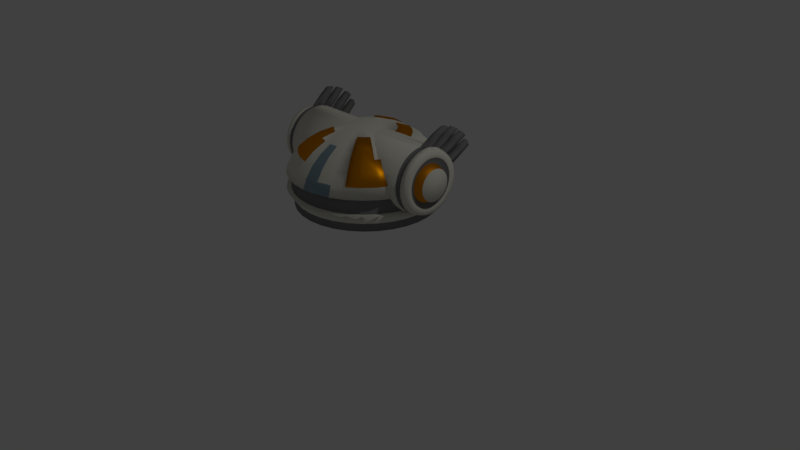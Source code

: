 # Source: head10.blend  (saved by Blender 2.79.0; exported with 4.5.12 LTS)
import bpy
from mathutils import Matrix  # noqa: F401  (used for matrix-valued properties, if any)

bpy.ops.wm.read_factory_settings(use_empty=True)
scene = bpy.context.scene
scene.name = 'Scene'

# ---- collections
col_collection_1 = bpy.data.collections.new('Collection 1'); scene.collection.children.link(col_collection_1)

# ---- materials (node trees are filled in below, after node groups)
mat_flat = bpy.data.materials.new('flat')
mat_flat.alpha_threshold = 0.0
mat_flat.roughness = 0.5
mat_brass = bpy.data.materials.new('brass')
mat_brass.alpha_threshold = 0.0
mat_brass.roughness = 0.5
mat_flatmetal = bpy.data.materials.new('flatmetal')
mat_flatmetal.alpha_threshold = 0.0
mat_flatmetal.roughness = 0.5
mat_metal = bpy.data.materials.new('metal')
mat_metal.alpha_threshold = 0.0
mat_metal.roughness = 0.5

# ---- material node trees
mat_flat.use_nodes = True; mat_flat.node_tree.nodes.clear()
_N = mat_flat.node_tree.nodes; _L = mat_flat.node_tree.links
n0 = _N.new('ShaderNodeOutputMaterial'); n0.name = 'Material Output'; n0.location = (300, 300)
n1 = _N.new('ShaderNodeBsdfDiffuse'); n1.name = 'Diffuse BSDF'; n1.location = (10, 300)
n1.inputs[0].default_value = (0.8, 0.7863, 0.6846, 1.0)
_L.new(n1.outputs[0], n0.inputs[0])
n0.is_active_output = True
mat_brass.use_nodes = True; mat_brass.node_tree.nodes.clear()
_N = mat_brass.node_tree.nodes; _L = mat_brass.node_tree.links
n0 = _N.new('ShaderNodeOutputMaterial'); n0.name = 'Material Output'; n0.location = (300, 300)
n1 = _N.new('ShaderNodeBsdfAnisotropic'); n1.name = 'Glossy BSDF'; n1.location = (10, 300)
n1.inputs[0].default_value = (0.8, 0.2964, 0.0, 1.0)
n1.inputs[1].default_value = 0.4598
_L.new(n1.outputs[0], n0.inputs[0])
n0.is_active_output = True
mat_flatmetal.use_nodes = True; mat_flatmetal.node_tree.nodes.clear()
_N = mat_flatmetal.node_tree.nodes; _L = mat_flatmetal.node_tree.links
n0 = _N.new('ShaderNodeOutputMaterial'); n0.name = 'Material Output'; n0.location = (300, 300)
n1 = _N.new('ShaderNodeBsdfDiffuse'); n1.name = 'Diffuse BSDF'; n1.location = (10, 300)
n1.inputs[0].default_value = (0.2079, 0.2079, 0.2079, 1.0)
_L.new(n1.outputs[0], n0.inputs[0])
n0.is_active_output = True
mat_metal.use_nodes = True; mat_metal.node_tree.nodes.clear()
_N = mat_metal.node_tree.nodes; _L = mat_metal.node_tree.links
n0 = _N.new('ShaderNodeOutputMaterial'); n0.name = 'Material Output'; n0.location = (300, 300)
n1 = _N.new('ShaderNodeBsdfAnisotropic'); n1.name = 'Glossy BSDF'; n1.location = (10, 300)
n1.distribution = 'GGX'
n1.inputs[0].default_value = (0.4869, 0.6875, 0.8, 1.0)
n1.inputs[1].default_value = 0.8685
_L.new(n1.outputs[0], n0.inputs[0])
n0.is_active_output = True

# ---- world
world_world = bpy.data.worlds.new('World'); scene.world = world_world
world_world.color = (0.05088, 0.05088, 0.05088)
world_world.use_sun_shadow = False
world_world.sun_shadow_jitter_overblur = 0.0
world_world.cycles.sampling_method = 'MANUAL'

# ---- cameras
cam_camera = bpy.data.cameras.new('Camera')
cam_camera.clip_end = 100.0
cam_camera.lens = 35.0
cam_camera.sensor_width = 32.0
cam_camera.sensor_height = 18.0
cam_camera.ortho_scale = 7.314
cam_camera.dof.focus_distance = 0.0

# ---- lights
light_lamp = bpy.data.lights.new('Lamp', 'POINT')
light_lamp.transmission_factor = 0.0
light_lamp.cutoff_distance = 30.0
light_lamp.energy = 100.0
light_lamp.shadow_buffer_clip_start = 1.001
light_lamp.shadow_soft_size = 0.1
light_lamp.shadow_maximum_resolution = 0.006
light_lamp.use_absolute_resolution = True

# ---- meshes
me_sphere_046 = bpy.data.meshes.new('Sphere.046')
me_sphere_046.from_pydata([(0.0, 0.1951, 0.7501), (0.0, 0.3827, 0.7097), (0.0, 0.5556, 0.644), (0.0, 0.7071, 0.5557), (0.0, 0.8315, 0.448), (0.0, 0.9239, 0.3251), (0.0, 0.9808, 0.1951), (0.03806, 0.1913, 0.7501), (0.07466, 0.3753, 0.7097), (0.1084, 0.5449, 0.644), (0.1379, 0.6935, 0.5557), (0.1622, 0.8155, 0.448), (0.1802, 0.9061, 0.3251), (0.1913, 0.9619, 0.1951), (0.07466, 0.1802, 0.7501), (0.1464, 0.3536, 0.7097), (0.2126, 0.5133, 0.644), (0.2706, 0.6533, 0.5557), (0.3182, 0.7682, 0.448), (0.3536, 0.8536, 0.3251), (0.3753, 0.9061, 0.1951), (0.1084, 0.1622, 0.7501), (0.2126, 0.3182, 0.7097), (0.3087, 0.4619, 0.644), (0.3928, 0.5879, 0.5557), (0.4619, 0.6913, 0.448), (0.5133, 0.7682, 0.3251), (0.5449, 0.8155, 0.1951), (0.1379, 0.1379, 0.7501), (0.2706, 0.2706, 0.7097), (0.3928, 0.3928, 0.644), (0.5, 0.5, 0.5557), (0.5879, 0.5879, 0.448), (0.6533, 0.6533, 0.3251), (0.6935, 0.6935, 0.1951), (0.1622, 0.1084, 0.7501), (0.3182, 0.2126, 0.7097), (0.4619, 0.3087, 0.644), (0.5879, 0.3928, 0.5557), (0.6913, 0.4619, 0.448), (0.7682, 0.5133, 0.3251), (0.8155, 0.5449, 0.1951), (0.1802, 0.07466, 0.7501), (0.3536, 0.1464, 0.7097), (0.5133, 0.2126, 0.644), (0.6533, 0.2706, 0.5557), (0.7682, 0.3182, 0.448), (0.8536, 0.3536, 0.3251), (0.9061, 0.3753, 0.1951), (0.1913, 0.03806, 0.7501), (0.3753, 0.07466, 0.7097), (0.5449, 0.1084, 0.644), (0.6935, 0.1379, 0.5557), (0.8155, 0.1622, 0.448), (0.9061, 0.1802, 0.3251), (0.9619, 0.1913, 0.1951), (0.1951, -3.044e-07, 0.7501), (0.3827, -2.969e-07, 0.7097), (0.5556, -2.895e-07, 0.644), (0.7071, -2.969e-07, 0.5557), (0.8315, -3.118e-07, 0.448), (0.9239, -2.522e-07, 0.3251), (0.9808, -3.937e-07, 0.1951), (0.1913, -0.03806, 0.7501), (0.3753, -0.07466, 0.7097), (0.5449, -0.1084, 0.644), (0.6935, -0.138, 0.5557), (0.8155, -0.1622, 0.448), (0.9061, -0.1802, 0.3251), (0.9619, -0.1913, 0.1951), (0.1802, -0.07466, 0.7501), (0.3536, -0.1464, 0.7097), (0.5133, -0.2126, 0.644), (0.6533, -0.2706, 0.5557), (0.7682, -0.3182, 0.448), (0.8536, -0.3536, 0.3251), (0.9061, -0.3753, 0.1951), (0.1622, -0.1084, 0.7501), (0.3182, -0.2126, 0.7097), (0.4619, -0.3087, 0.644), (0.5879, -0.3928, 0.5557), (0.3102, 0.4672, 0.6583), (0.7682, -0.5133, 0.3251), (0.8155, -0.5449, 0.1951), (0.1379, -0.138, 0.7501), (0.2706, -0.2706, 0.7097), (0.2142, 0.3234, 0.724), (0.2142, 0.5185, 0.6583), (0.148, 0.3588, 0.724), (0.6533, -0.6533, 0.3251), (0.6935, -0.6935, 0.1951), (-0.1757, 0.8831, -0.2352), (-0.3446, 0.8319, -0.2352), (0.1084, -0.1622, 0.7501), (0.2126, -0.3182, 0.7097), (0.3087, -0.4619, 0.644), (0.3928, -0.5879, 0.5557), (0.4619, -0.6913, 0.448), (0.5133, -0.7682, 0.3251), (0.5449, -0.8155, 0.1951), (-0.5002, 0.7487, -0.2352), (-0.6367, 0.6367, -0.2352), (-0.7487, 0.5002, -0.2352), (-0.8319, 0.3446, -0.2352), (-0.8831, 0.1757, -0.2352), (-0.9004, -8.952e-08, -0.2352), (-0.8831, -0.1757, -0.2352), (-0.8319, -0.3446, -0.2352), (-0.7487, -0.5002, -0.2352), (0.07466, -0.1802, 0.7501), (0.1464, -0.3536, 0.7097), (0.2126, -0.5133, 0.644), (0.2706, -0.6533, 0.5557), (0.3182, -0.7682, 0.448), (0.3536, -0.8536, 0.3251), (0.3753, -0.9061, 0.1951), (-0.6367, -0.6367, -0.2352), (-0.5002, -0.7487, -0.2352), (-0.3446, -0.8319, -0.2352), (-0.1757, -0.8831, -0.2352), (-6.342e-08, -0.9004, -0.2352), (0.1757, -0.8831, -0.2352), (0.3446, -0.8319, -0.2352), (0.5002, -0.7487, -0.2352), (0.03806, -0.1913, 0.7501), (0.07466, -0.3753, 0.7097), (0.1084, -0.5449, 0.644), (0.1379, -0.6935, 0.5557), (0.1622, -0.8155, 0.448), (0.1802, -0.9061, 0.3251), (0.1913, -0.9619, 0.1951), (0.6367, -0.6367, -0.2352), (0.7487, -0.5002, -0.2352), (0.8319, -0.3446, -0.2352), (0.8831, -0.1757, -0.2352), (0.9004, -3.631e-07, -0.2352), (0.8831, 0.1757, -0.2352), (0.8319, 0.3446, -0.2352), (0.7487, 0.5002, -0.2352), (-7.212e-09, -0.1951, 0.7501), (4.122e-08, -0.3827, 0.7097), (2.632e-08, -0.5556, 0.644), (-2.584e-08, -0.7071, 0.5557), (-8.544e-08, -0.8315, 0.448), (6.357e-08, -0.9239, 0.3251), (-8.544e-08, -0.9808, 0.1951), (0.6367, 0.6367, -0.2352), (0.5002, 0.7487, -0.2352), (0.3446, 0.8319, -0.2352), (0.1757, 0.8831, -0.2352), (1.502e-08, 0.9004, -0.2352), (1.502e-08, 0.9004, -0.1352), (0.1757, 0.8831, -0.1352), (0.3446, 0.8319, -0.1352), (-0.03806, -0.1913, 0.7501), (-0.07466, -0.3753, 0.7097), (-0.1084, -0.5449, 0.644), (-0.1379, -0.6935, 0.5557), (-0.1622, -0.8155, 0.448), (-0.1802, -0.9061, 0.3251), (-0.1913, -0.9619, 0.1951), (0.5002, 0.7487, -0.1352), (0.6367, 0.6367, -0.1352), (0.7487, 0.5002, -0.1352), (0.8319, 0.3446, -0.1352), (0.8831, 0.1757, -0.1352), (0.9004, -3.631e-07, -0.1352), (0.8831, -0.1757, -0.1352), (0.8319, -0.3446, -0.1352), (-0.07466, -0.1802, 0.7501), (-0.1464, -0.3536, 0.7097), (-0.2126, -0.5133, 0.644), (0.8591, -0.3603, 0.3482), (-0.3182, -0.7682, 0.448), (-0.3536, -0.8536, 0.3251), (-0.3753, -0.9061, 0.1951), (0.7487, -0.5002, -0.1352), (0.6367, -0.6367, -0.1352), (0.5002, -0.7487, -0.1352), (0.3446, -0.8319, -0.1352), (0.1757, -0.8831, -0.1352), (-6.342e-08, -0.9004, -0.1352), (-0.1757, -0.8831, -0.1352), (-0.3446, -0.8319, -0.1352), (-0.1084, -0.1622, 0.7501), (-0.2126, -0.3182, 0.7097), (0.7738, -0.325, 0.471), (0.6589, -0.2774, 0.5787), (-0.4619, -0.6913, 0.448), (-0.5133, -0.7682, 0.3251), (-0.5449, -0.8155, 0.1951), (-0.5002, -0.7487, -0.1352), (-0.6367, -0.6367, -0.1352), (-0.7487, -0.5002, -0.1352), (-0.8319, -0.3446, -0.1352), (-0.8831, -0.1757, -0.1352), (-0.9004, -8.952e-08, -0.1352), (-0.8831, 0.1757, -0.1352), (-0.8319, 0.3446, -0.1352), (-2.304e-07, -5.34e-07, 0.7638), (-0.1379, -0.138, 0.7501), (-0.2706, -0.2706, 0.7097), (-0.3928, -0.3928, 0.644), (-0.5, -0.5, 0.5557), (-0.5879, -0.5879, 0.448), (-0.6533, -0.6533, 0.3251), (-0.6935, -0.6935, 0.1951), (-0.7487, 0.5002, -0.1352), (-0.6367, 0.6367, -0.1352), (-0.5002, 0.7487, -0.1352), (-0.3446, 0.8319, -0.1352), (-0.1757, 0.8831, -0.1352), (-0.1923, 0.9668, -0.00491), (-0.3772, 0.9107, -0.00491), (-0.5476, 0.8196, -0.00491), (-0.1622, -0.1084, 0.7501), (-0.3182, -0.2126, 0.7097), (-0.4619, -0.3087, 0.644), (-0.5879, -0.3928, 0.5557), (-0.6913, -0.4619, 0.448), (-0.7682, -0.5133, 0.3251), (-0.8155, -0.5449, 0.1951), (-0.697, 0.697, -0.00491), (-0.8196, 0.5476, -0.00491), (-0.9107, 0.3772, -0.00491), (-0.9668, 0.1923, -0.00491), (-0.9857, -9.185e-08, -0.00491), (-0.9668, -0.1923, -0.00491), (-0.9107, -0.3772, -0.00491), (-0.8196, -0.5476, -0.00491), (-0.1802, -0.07466, 0.7501), (-0.3536, -0.1464, 0.7097), (-0.5133, -0.2126, 0.644), (-0.6533, -0.2706, 0.5557), (-0.7682, -0.3182, 0.448), (-0.8536, -0.3536, 0.3251), (-0.9061, -0.3753, 0.1951), (-0.697, -0.697, -0.00491), (-0.5476, -0.8196, -0.00491), (-0.3772, -0.9107, -0.00491), (-0.1923, -0.9668, -0.00491), (-8.514e-08, -0.9857, -0.00491), (0.1923, -0.9668, -0.00491), (0.3772, -0.9107, -0.00491), (0.5476, -0.8196, -0.00491), (-0.1913, -0.03806, 0.7501), (-0.3753, -0.07466, 0.7097), (-0.5449, -0.1084, 0.644), (-0.6935, -0.1379, 0.5557), (-0.8155, -0.1622, 0.448), (-0.9061, -0.1802, 0.3251), (-0.9619, -0.1913, 0.1951), (0.697, -0.697, -0.00491), (0.8196, -0.5476, -0.00491), (0.9107, -0.3772, -0.00491), (0.9668, -0.1923, -0.00491), (0.9857, -3.914e-07, -0.00491), (0.9668, 0.1923, -0.00491), (0.9107, 0.3772, -0.00491), (0.8196, 0.5476, -0.00491), (-0.1951, -2.895e-07, 0.7501), (-0.3827, -2.597e-07, 0.7097), (-0.5556, -2.597e-07, 0.644), (-0.7071, -1.628e-07, 0.5557), (-0.8315, -1.181e-07, 0.448), (-0.9239, -2.969e-07, 0.3251), (-0.9808, -9.567e-08, 0.1951), (0.697, 0.697, -0.00491), (0.5476, 0.8196, -0.00491), (0.3772, 0.9107, -0.00491), (0.1923, 0.9668, -0.00491), (7.349e-10, 0.9857, -0.00491), (9.262e-09, 0.9276, -0.00491), (0.181, 0.9097, -0.00491), (0.355, 0.857, -0.00491), (-0.1913, 0.03806, 0.7501), (-0.3753, 0.07466, 0.7097), (-0.5449, 0.1084, 0.644), (-0.6935, 0.1379, 0.5557), (-0.8155, 0.1622, 0.448), (-0.9061, 0.1802, 0.3251), (-0.9619, 0.1913, 0.1951), (0.5153, 0.7712, -0.00491), (0.6559, 0.6559, -0.00491), (0.7712, 0.5153, -0.00491), (0.857, 0.355, -0.00491), (0.9097, 0.181, -0.00491), (0.9276, -3.834e-07, -0.00491), (0.9097, -0.181, -0.00491), (0.857, -0.355, -0.00491), (-0.1802, 0.07466, 0.7501), (-0.3536, 0.1464, 0.7097), (-0.5133, 0.2126, 0.644), (-0.6533, 0.2706, 0.5557), (-0.7682, 0.3182, 0.448), (-0.8536, 0.3536, 0.3251), (-0.9061, 0.3753, 0.1951), (0.7712, -0.5153, -0.00491), (0.6559, -0.6559, -0.00491), (0.5153, -0.7712, -0.00491), (0.355, -0.857, -0.00491), (0.181, -0.9097, -0.00491), (-7.154e-08, -0.9276, -0.00491), (-0.181, -0.9097, -0.00491), (-0.355, -0.857, -0.00491), (-0.1622, 0.1084, 0.7501), (-0.3182, 0.2126, 0.7097), (-0.4619, 0.3087, 0.644), (-0.5879, 0.3928, 0.5557), (-0.6913, 0.4619, 0.448), (-0.7682, 0.5133, 0.3251), (-0.8155, 0.5449, 0.1951), (-0.5153, -0.7712, -0.00491), (-0.6559, -0.6559, -0.00491), (-0.7712, -0.5153, -0.00491), (-0.857, -0.355, -0.00491), (-0.9097, -0.181, -0.00491), (-0.9276, -1.016e-07, -0.00491), (-0.9097, 0.181, -0.00491), (-0.857, 0.355, -0.00491), (-0.1379, 0.1379, 0.7501), (-0.2706, 0.2706, 0.7097), (-0.3928, 0.3928, 0.644), (-0.5, 0.5, 0.5557), (-0.5879, 0.5879, 0.448), (-0.6533, 0.6533, 0.3251), (-0.6935, 0.6935, 0.1951), (-0.7712, 0.5153, -0.00491), (-0.6559, 0.6559, -0.00491), (-0.5153, 0.7712, -0.00491), (-0.355, 0.857, -0.00491), (-0.181, 0.9097, -0.00491), (-0.181, 0.9097, 0.1951), (-0.355, 0.857, 0.1951), (-0.5153, 0.7712, 0.1951), (-0.1084, 0.1622, 0.7501), (-0.2126, 0.3182, 0.7097), (-0.3087, 0.4619, 0.644), (-0.3928, 0.5879, 0.5557), (-0.4619, 0.6913, 0.448), (-0.5133, 0.7682, 0.3251), (-0.5449, 0.8155, 0.1951), (-0.6559, 0.6559, 0.1951), (-0.7712, 0.5153, 0.1951), (-0.857, 0.355, 0.1951), (-0.9097, 0.181, 0.1951), (-0.9276, -1.016e-07, 0.1951), (-0.9097, -0.181, 0.1951), (-0.857, -0.355, 0.1951), (-0.7712, -0.5153, 0.1951), (-0.07466, 0.1802, 0.7501), (-0.1464, 0.3536, 0.7097), (-0.3753, 0.9061, 0.1951), (-0.6559, -0.6559, 0.1951), (-0.5153, -0.7712, 0.1951), (-0.355, -0.857, 0.1951), (-0.181, -0.9097, 0.1951), (-7.154e-08, -0.9276, 0.1951), (0.181, -0.9097, 0.1951), (0.355, -0.857, 0.1951), (0.5153, -0.7712, 0.1951), (-0.03806, 0.1913, 0.7501), (-0.07466, 0.3753, 0.7097), (-0.1084, 0.5449, 0.644), (-0.1379, 0.6935, 0.5557), (-0.1622, 0.8155, 0.448), (-0.1802, 0.9061, 0.3251), (-0.1913, 0.9619, 0.1951), (0.6559, -0.6559, 0.1951), (0.7712, -0.5153, 0.1951), (0.857, -0.355, 0.1951), (0.9097, -0.181, 0.1951), (0.9276, -3.834e-07, 0.1951), (0.9097, 0.181, 0.1951), (0.857, 0.355, 0.1951), (0.7712, 0.5153, 0.1951), (0.6559, 0.6559, 0.1951), (0.5153, 0.7712, 0.1951), (0.355, 0.857, 0.1951), (0.181, 0.9097, 0.1951), (9.262e-09, 0.9276, 0.1951), (-0.9378, 0.4155, 0.3295), (-1.019, 0.4075, 0.3295), (-0.9378, 0.4075, 0.2485), (-1.019, 0.3997, 0.25), (-1.097, 0.3765, 0.2546), (-0.9378, 0.3839, 0.1705), (-1.019, 0.3765, 0.1736), (-1.097, 0.3547, 0.1826), (-0.9378, 0.3455, 0.09868), (-1.019, 0.3389, 0.1031), (-1.097, 0.3192, 0.1163), (-0.9378, 0.2938, 0.03572), (-1.019, 0.2882, 0.04136), (-1.097, 0.2715, 0.05808), (-0.9378, 0.2309, -0.01596), (-1.019, 0.2264, -0.009322), (-1.097, 0.2133, 0.01034), (-0.9378, 0.159, -0.05436), (-1.019, 0.156, -0.04698), (-1.097, 0.1469, -0.02514), (-0.9378, 0.08106, -0.078), (-1.019, 0.07951, -0.07017), (-1.097, 0.07489, -0.04698), (-0.9378, -3.079e-07, -0.08599), (-1.019, -3.26e-07, -0.078), (-1.097, -2.716e-07, -0.05436), (-0.9378, -0.08106, -0.078), (-1.019, -0.07951, -0.07017), (-1.097, -0.07489, -0.04698), (-0.9378, -0.159, -0.05436), (-1.019, -0.156, -0.04698), (-1.097, -0.1469, -0.02514), (-0.9378, -0.2309, -0.01596), (-1.019, -0.2264, -0.009322), (-1.097, -0.2133, 0.01034), (-0.9378, -0.2938, 0.03572), (-1.019, -0.2882, 0.04136), (-1.097, -0.2715, 0.05808), (-0.9378, -0.3455, 0.09868), (-1.019, -0.3389, 0.1031), (-1.097, -0.3192, 0.1163), (-0.9378, -0.3839, 0.1705), (-1.019, -0.3765, 0.1736), (-1.097, -0.3547, 0.1826), (-0.9378, -0.4075, 0.2485), (-1.019, -0.3997, 0.25), (-1.097, -0.3765, 0.2546), (-0.9378, -0.4155, 0.3295), (-1.019, -0.4075, 0.3295), (-1.097, -0.3839, 0.3295), (-0.9378, -0.4075, 0.4106), (-1.019, -0.3997, 0.409), (-1.097, -0.3765, 0.4044), (-0.9378, -0.3839, 0.4885), (-1.019, -0.3765, 0.4855), (-1.097, -0.3547, 0.4764), (-0.9378, -0.3455, 0.5604), (-1.019, -0.3389, 0.556), (-1.097, -0.3192, 0.5428), (-0.9378, -0.2938, 0.6234), (-1.019, -0.2882, 0.6177), (-1.097, -0.2715, 0.601), (-0.9378, -0.2309, 0.675), (-1.019, -0.2264, 0.6684), (-1.097, -0.2133, 0.6487), (-0.9378, -0.159, 0.7134), (-1.019, -0.156, 0.7061), (-1.097, -0.1469, 0.6842), (-0.9378, -0.08106, 0.7371), (-1.019, -0.07951, 0.7292), (-1.097, -0.07489, 0.7061), (-0.9378, -3.205e-07, 0.7451), (-1.019, -3.117e-07, 0.7371), (-1.097, -4.119e-07, 0.7134), (-0.9378, 0.08106, 0.7371), (-1.019, 0.07951, 0.7292), (-1.097, 0.07489, 0.7061), (-0.9378, 0.159, 0.7134), (-1.019, 0.156, 0.7061), (-1.097, 0.1469, 0.6842), (-0.9378, 0.2309, 0.675), (-1.019, 0.2264, 0.6684), (-1.097, 0.2133, 0.6487), (-0.9378, 0.2938, 0.6234), (-1.019, 0.2882, 0.6177), (-1.097, 0.2715, 0.601), (-0.9378, 0.3455, 0.5604), (-1.019, 0.3389, 0.556), (-1.097, 0.3192, 0.5428), (-0.9378, 0.3839, 0.4885), (-1.019, 0.3765, 0.4855), (-1.097, 0.3547, 0.4764), (-0.9378, 0.4075, 0.4106), (-1.019, 0.3997, 0.409), (-1.097, 0.3765, 0.4044), (-1.097, 0.3839, 0.3295), (-0.7378, 0.4155, 0.3295), (-0.7378, 0.4075, 0.2485), (-0.7378, 0.3839, 0.1705), (-0.7378, 0.3455, 0.09868), (-0.7378, 0.2938, 0.03572), (-0.7378, 0.2309, -0.01596), (-0.7378, 0.159, -0.05436), (-0.7378, 0.08106, -0.078), (-0.7378, -3.079e-07, -0.08599), (-0.7378, -0.08106, -0.078), (-0.7378, -0.159, -0.05436), (-0.7378, -0.2309, -0.01596), (-0.7378, -0.2938, 0.03572), (-0.7378, -0.3455, 0.09868), (-0.7378, -0.3839, 0.1705), (-0.7378, -0.4075, 0.2485), (-0.7378, -0.4155, 0.3295), (-0.7378, -0.4075, 0.4106), (-0.5886, -0.3839, 0.4885), (-0.5886, -0.3455, 0.5604), (-0.458, -0.2938, 0.6234), (-0.3408, -0.2309, 0.675), (-0.2235, -0.159, 0.7134), (-0.2235, -0.08106, 0.7371), (-0.2235, -3.205e-07, 0.7451), (-0.2235, 0.08106, 0.7371), (-0.2235, 0.159, 0.7134), (-0.3408, 0.2309, 0.675), (-0.458, 0.2938, 0.6234), (-0.5886, 0.3455, 0.5604), (-0.5886, 0.3839, 0.4885), (-0.7378, 0.4075, 0.4106), (-1.097, 0.2987, 0.2701), (-1.097, 0.2813, 0.213), (-1.097, 0.2532, 0.1604), (-1.097, 0.2153, 0.1142), (-1.097, 0.1692, 0.07634), (-1.097, 0.1165, 0.0482), (-1.097, 0.05941, 0.03087), (-1.097, -2.834e-07, 0.02502), (-1.097, -0.05941, 0.03087), (-1.097, -0.1165, 0.0482), (-1.097, -0.1692, 0.07634), (-1.097, -0.2153, 0.1142), (-1.097, -0.2532, 0.1604), (-1.097, -0.2813, 0.213), (-1.097, -0.2987, 0.2701), (-1.097, -0.3045, 0.3295), (-1.097, -0.2987, 0.3889), (-1.097, -0.2813, 0.4461), (-1.097, -0.2532, 0.4987), (-1.097, -0.2153, 0.5449), (-1.097, -0.1692, 0.5827), (-1.097, -0.1165, 0.6109), (-1.097, -0.05941, 0.6282), (-1.097, -3.947e-07, 0.6341), (-1.097, 0.05941, 0.6282), (-1.097, 0.1165, 0.6109), (-1.097, 0.1692, 0.5827), (-1.097, 0.2153, 0.5449), (-1.097, 0.2532, 0.4987), (-1.097, 0.2813, 0.4461), (-1.097, 0.2987, 0.3889), (-1.097, 0.3045, 0.3295), (-1.062, 0.2315, 0.2782), (-1.062, 0.2181, 0.2339), (-1.062, 0.1963, 0.1931), (-1.062, 0.1669, 0.1573), (-1.062, 0.1312, 0.1279), (-1.062, 0.09034, 0.1061), (-1.062, 0.04605, 0.09267), (-1.062, -2.918e-07, 0.08814), (-1.062, -0.04606, 0.09267), (-1.062, -0.09034, 0.1061), (-1.062, -0.1312, 0.1279), (-1.062, -0.1669, 0.1573), (-1.062, -0.1963, 0.1931), (-1.062, -0.2181, 0.2339), (-1.062, -0.2315, 0.2782), (-1.062, -0.2361, 0.3242), (-1.062, -0.2315, 0.3703), (-1.062, -0.2181, 0.4145), (-1.062, -0.1963, 0.4554), (-1.062, -0.1669, 0.4911), (-1.062, -0.1312, 0.5205), (-1.062, -0.09034, 0.5423), (-1.062, -0.04606, 0.5557), (-1.062, -3.781e-07, 0.5603), (-1.062, 0.04605, 0.5557), (-1.062, 0.09034, 0.5423), (-1.062, 0.1312, 0.5205), (-1.062, 0.1669, 0.4911), (-1.062, 0.1963, 0.4554), (-1.062, 0.2181, 0.4145), (-1.062, 0.2315, 0.3703), (-1.062, 0.2361, 0.3242), (-1.162, 0.1952, 0.2854), (-1.162, 0.1839, 0.248), (-1.162, 0.1655, 0.2136), (-1.162, 0.1407, 0.1835), (-1.162, 0.1106, 0.1587), (-1.162, 0.07617, 0.1403), (-1.162, 0.03883, 0.129), (-1.162, -2.988e-07, 0.1252), (-1.162, -0.03883, 0.129), (-1.162, -0.07617, 0.1403), (-1.162, -0.1106, 0.1587), (-1.162, -0.1407, 0.1835), (-1.162, -0.1655, 0.2136), (-1.162, -0.1839, 0.248), (-1.162, -0.1952, 0.2854), (-1.162, -0.199, 0.3242), (-1.162, -0.1952, 0.363), (-1.162, -0.1839, 0.4004), (-1.162, -0.1655, 0.4348), (-1.162, -0.1407, 0.4649), (-1.162, -0.1106, 0.4897), (-1.162, -0.07617, 0.5081), (-1.162, -0.03883, 0.5194), (-1.162, -3.716e-07, 0.5232), (-1.162, 0.03883, 0.5194), (-1.162, 0.07617, 0.5081), (-1.162, 0.1106, 0.4897), (-1.162, 0.1407, 0.4649), (-1.162, 0.1655, 0.4348), (-1.162, 0.1839, 0.4004), (-1.162, 0.1952, 0.363), (-1.162, 0.199, 0.3242), (-0.9617, 0.1453, 0.8531), (-1.043, 0.1453, 0.8451), (-0.9617, 0.2264, 0.8451), (-1.043, 0.2248, 0.8373), (-0.9617, 0.3043, 0.8215), (-1.043, 0.3013, 0.8141), (-0.9617, 0.3762, 0.7831), (-1.043, 0.3717, 0.7765), (-0.9617, 0.4391, 0.7314), (-1.043, 0.4335, 0.7258), (-0.9617, 0.4908, 0.6685), (-1.043, 0.4842, 0.664), (-0.9617, 0.5292, 0.5966), (-1.043, 0.5218, 0.5936), (-0.9617, 0.5529, 0.5187), (-1.043, 0.545, 0.5171), (-0.9876, 0.2531, 0.9233), (-1.055, 0.2531, 0.9166), (-0.9876, 0.321, 0.9166), (-1.055, 0.3197, 0.9101), (-0.9876, 0.4156, 0.8915), (-1.055, 0.4131, 0.8853), (-0.9876, 0.4758, 0.8593), (-1.055, 0.4721, 0.8538), (-0.9876, 0.5632, 0.8), (-1.055, 0.5585, 0.7953), (-0.9876, 0.6065, 0.7473), (-1.055, 0.6009, 0.7436), (-0.9876, 0.652, 0.6711), (-1.055, 0.6458, 0.6686), (-0.9876, 0.6718, 0.6058), (-1.055, 0.6652, 0.6045), (-0.1215, -0.5434, 0.6577), (-0.149, -0.6817, 0.5755), (-0.1716, -0.7952, 0.4753), (-0.157, -0.3654, 0.7188), (-0.2185, -0.514, 0.6577), (-0.2725, -0.6443, 0.5755), (-0.3167, -0.7512, 0.4753), (-0.2185, -0.3325, 0.7188), (-0.3079, -0.4663, 0.6577), (-0.3862, -0.5835, 0.5755), (-0.4505, -0.6797, 0.4753), (-0.2725, -0.2882, 0.7188), (-0.3862, -0.402, 0.6577), (-0.4859, -0.5017, 0.5755), (-0.5677, -0.5835, 0.4753), (0.3238, -0.2194, 0.7327), (0.4675, -0.3155, 0.667), (0.5935, -0.3996, 0.5787), (0.6969, -0.4687, 0.471), (0.7738, -0.5201, 0.3482), (0.2762, -0.2774, 0.7327), (0.3984, -0.3996, 0.667), (0.5056, -0.5068, 0.5787), (0.5935, -0.5947, 0.471), (0.6589, -0.6601, 0.3482), (0.2182, -0.325, 0.7327), (0.3142, -0.4687, 0.667), (0.3984, -0.5947, 0.5787), (0.4675, -0.6981, 0.471), (0.5189, -0.775, 0.3482), (0.2722, 0.2758, 0.724), (0.3944, 0.3981, 0.6583), (0.3198, 0.2178, 0.724), (0.4635, 0.3139, 0.6583), (0.3551, 0.1517, 0.724), (0.5149, 0.2178, 0.6583), (0.3769, 0.07989, 0.724), (0.5465, 0.1136, 0.6583), (0.3843, 0.005233, 0.724), (0.5572, 0.005233, 0.6583), (-0.2183, 0.3368, 0.728), (-0.3144, 0.4806, 0.6623), (-0.3985, 0.6066, 0.574), (-0.4676, 0.71, 0.4663), (-0.519, 0.7868, 0.3434), (-0.5506, 0.8341, 0.2134), (-0.1521, 0.3722, 0.728), (-0.2183, 0.5319, 0.6623), (-0.2763, 0.6719, 0.574), (-0.3239, 0.7868, 0.4663), (-0.3592, 0.8722, 0.3434), (-0.381, 0.9248, 0.2134), (-0.08035, 0.394, 0.728), (-0.1141, 0.5635, 0.6623), (-0.1436, 0.7122, 0.574), (-0.1679, 0.8341, 0.4663), (-0.1859, 0.9248, 0.3434), (-0.197, 0.9806, 0.2134), (-0.9392, 0.4012, 0.3308), (-1.017, 0.3935, 0.3308), (-0.9392, 0.3935, 0.2526), (-1.017, 0.3859, 0.2541), (-0.9392, 0.3706, 0.1773), (-1.017, 0.3635, 0.1803), (-0.9392, 0.3336, 0.108), (-1.017, 0.3272, 0.1122), (-0.9392, 0.2837, 0.04718), (-1.017, 0.2782, 0.05263), (-0.9392, 0.2229, -0.002713), (-1.017, 0.2186, 0.003696), (-0.9392, 0.1535, -0.03978), (-1.017, 0.1506, -0.03266), (-0.9392, 0.07829, -0.06261), (-1.017, 0.07678, -0.05505), (-0.9392, 2.683e-05, -0.07032), (-1.017, 2.681e-05, -0.06261), (-0.9392, -0.07823, -0.06261), (-1.017, -0.07673, -0.05505), (-0.9392, -0.1535, -0.03978), (-1.017, -0.1505, -0.03266), (-0.9392, -0.2228, -0.002713), (-1.017, -0.2186, 0.003696), (-0.9392, -0.2836, 0.04718), (-1.017, -0.2782, 0.05263), (-0.9392, -0.3335, 0.108), (-1.017, -0.3271, 0.1122), (-0.9392, -0.3706, 0.1773), (-1.017, -0.3635, 0.1803), (-0.9392, -0.3934, 0.2526), (-1.017, -0.3859, 0.2541), (-0.9392, -0.4011, 0.3308), (-1.017, -0.3934, 0.3308), (-0.9392, -0.3934, 0.4091), (-1.017, -0.3859, 0.4076), (-0.9392, -0.3706, 0.4844), (-1.017, -0.3635, 0.4814), (-0.9392, -0.3335, 0.5537), (-1.017, -0.3271, 0.5494), (-0.9392, -0.2836, 0.6145), (-1.017, -0.2782, 0.609), (-0.9392, -0.2228, 0.6644), (-1.017, -0.2186, 0.658), (-0.9392, -0.1535, 0.7015), (-1.017, -0.1505, 0.6943), (-0.9392, -0.07823, 0.7243), (-1.017, -0.07673, 0.7167), (-0.9392, 2.682e-05, 0.732), (-1.017, 2.683e-05, 0.7243), (-0.9392, 0.07829, 0.7243), (-1.017, 0.07678, 0.7167), (-0.9392, 0.1535, 0.7015), (-1.017, 0.1506, 0.6943), (-0.9392, 0.2229, 0.6644), (-1.017, 0.2186, 0.658), (-0.9392, 0.2837, 0.6145), (-1.017, 0.2782, 0.609), (-0.9392, 0.3336, 0.5537), (-1.017, 0.3272, 0.5494), (-0.9392, 0.3706, 0.4844), (-1.017, 0.3635, 0.4814), (-0.9392, 0.3935, 0.4091), (-1.017, 0.3859, 0.4076), (-0.3117, 0.2083, -0.2606), (-0.2651, 0.2651, -0.2606), (-0.3677, 0.07313, -0.2606), (-0.3749, -1.558e-07, -0.2606), (-0.1435, 0.3463, -0.2606), (-0.2083, 0.3117, -0.2606), (-0.3677, -0.07313, -0.2606), (-0.3463, -0.1435, -0.2606), (0.3677, -0.07313, -0.2606), (0.3749, -2.697e-07, -0.2606), (-0.2651, -0.2651, -0.2606), (-0.2083, -0.3117, -0.2606), (-0.1435, -0.3463, -0.2606), (0.3677, 0.07313, -0.2606), (0.3463, 0.1435, -0.2606), (0.1435, -0.3463, -0.2606), (0.07313, -0.3677, -0.2606), (9.866e-08, 0.3749, -0.2606), (-0.07313, 0.3677, -0.2606), (0.3117, 0.2083, -0.2606), (0.3463, -0.1435, -0.2606), (6.601e-08, -0.3749, -0.2606), (-0.07313, -0.3677, -0.2606), (0.2651, 0.2651, -0.2606), (0.2083, -0.3117, -0.2606), (-0.3117, -0.2083, -0.2606), (0.3117, -0.2083, -0.2606), (-0.3463, 0.1435, -0.2606), (0.2651, -0.2651, -0.2606), (0.07313, 0.3677, -0.2606), (0.1435, 0.3463, -0.2606), (0.2083, 0.3117, -0.2606), (-0.3117, 0.2083, -0.3266), (-0.2651, 0.2651, -0.3266), (-0.3677, 0.07313, -0.3266), (-0.3749, -1.558e-07, -0.3266), (-0.1435, 0.3463, -0.3266), (-0.2083, 0.3117, -0.3266), (-0.3677, -0.07313, -0.3266), (-0.3463, -0.1435, -0.3266), (0.3677, -0.07313, -0.3266), (0.3749, -2.697e-07, -0.3266), (-0.2651, -0.2651, -0.3266), (-0.2083, -0.3117, -0.3266), (-0.1435, -0.3463, -0.3266), (0.3677, 0.07313, -0.3266), (0.3463, 0.1435, -0.3266), (0.1435, -0.3463, -0.3266), (0.07313, -0.3677, -0.3266), (9.866e-08, 0.3749, -0.3266), (-0.07313, 0.3677, -0.3266), (0.3117, 0.2083, -0.3266), (0.3463, -0.1435, -0.3266), (6.601e-08, -0.3749, -0.3266), (-0.07313, -0.3677, -0.3266), (0.2651, 0.2651, -0.3266), (0.2083, -0.3117, -0.3266), (-0.3117, -0.2083, -0.3266), (0.3117, -0.2083, -0.3266), (-0.3463, 0.1435, -0.3266), (0.2651, -0.2651, -0.3266), (0.07313, 0.3677, -0.3266), (0.1435, 0.3463, -0.3266), (0.2083, 0.3117, -0.3266), (0.9412, 0.4155, 0.3295), (1.022, 0.4075, 0.3295), (0.9412, 0.4075, 0.2485), (1.022, 0.3997, 0.25), (1.1, 0.3765, 0.2546), (0.9412, 0.3839, 0.1705), (1.022, 0.3765, 0.1736), (1.1, 0.3547, 0.1826), (0.9412, 0.3455, 0.09868), (1.022, 0.3389, 0.1031), (1.1, 0.3192, 0.1163), (0.9412, 0.2938, 0.03572), (1.022, 0.2882, 0.04136), (1.1, 0.2715, 0.05808), (0.9412, 0.2309, -0.01596), (1.022, 0.2264, -0.009322), (1.1, 0.2133, 0.01034), (0.9412, 0.159, -0.05436), (1.022, 0.156, -0.04698), (1.1, 0.1469, -0.02514), (0.9412, 0.08106, -0.078), (1.022, 0.07951, -0.07017), (1.1, 0.07489, -0.04698), (0.9412, -3.092e-07, -0.08599), (1.022, -3.278e-07, -0.078), (1.1, -2.719e-07, -0.05436), (0.9412, -0.08106, -0.078), (1.022, -0.07951, -0.07017), (1.1, -0.07489, -0.04698), (0.9412, -0.159, -0.05436), (1.022, -0.156, -0.04698), (1.1, -0.1469, -0.02514), (0.9412, -0.2309, -0.01596), (1.022, -0.2264, -0.009322), (1.1, -0.2133, 0.01034), (0.9412, -0.2938, 0.03572), (1.022, -0.2882, 0.04136), (1.1, -0.2715, 0.05808), (0.9412, -0.3455, 0.09868), (1.022, -0.3389, 0.1031), (1.1, -0.3192, 0.1163), (0.9412, -0.3839, 0.1705), (1.022, -0.3765, 0.1736), (1.1, -0.3547, 0.1826), (0.9412, -0.4075, 0.2485), (1.022, -0.3997, 0.25), (1.1, -0.3765, 0.2546), (0.9412, -0.4155, 0.3295), (1.022, -0.4075, 0.3295), (1.1, -0.3839, 0.3295), (0.9412, -0.4075, 0.4106), (1.022, -0.3997, 0.409), (1.1, -0.3765, 0.4044), (0.9412, -0.3839, 0.4885), (1.022, -0.3765, 0.4855), (1.1, -0.3547, 0.4764), (0.9412, -0.3455, 0.5604), (1.022, -0.3389, 0.556), (1.1, -0.3192, 0.5428), (0.9412, -0.2938, 0.6234), (1.022, -0.2882, 0.6177), (1.1, -0.2715, 0.601), (0.9412, -0.2309, 0.675), (1.022, -0.2264, 0.6684), (1.1, -0.2133, 0.6487), (0.9412, -0.159, 0.7134), (1.022, -0.156, 0.7061), (1.1, -0.1469, 0.6842), (0.9412, -0.08106, 0.7371), (1.022, -0.07951, 0.7292), (1.1, -0.07489, 0.7061), (0.9412, -3.204e-07, 0.7451), (1.022, -3.129e-07, 0.7371), (1.1, -4.135e-07, 0.7134), (0.9412, 0.08106, 0.7371), (1.022, 0.07951, 0.7292), (1.1, 0.07489, 0.7061), (0.9412, 0.159, 0.7134), (1.022, 0.156, 0.7061), (1.1, 0.1469, 0.6842), (0.9412, 0.2309, 0.675), (1.022, 0.2264, 0.6684), (1.1, 0.2133, 0.6487), (0.9412, 0.2938, 0.6234), (1.022, 0.2882, 0.6177), (1.1, 0.2715, 0.601), (0.9412, 0.3455, 0.5604), (1.022, 0.3389, 0.556), (1.1, 0.3192, 0.5428), (0.9412, 0.3839, 0.4885), (1.022, 0.3765, 0.4855), (1.1, 0.3547, 0.4764), (0.9412, 0.4075, 0.4106), (1.022, 0.3997, 0.409), (1.1, 0.3765, 0.4044), (1.1, 0.3839, 0.3295), (0.7412, 0.4155, 0.3295), (0.7412, 0.4075, 0.2485), (0.7412, 0.3839, 0.1705), (0.7412, 0.3455, 0.09868), (0.7412, 0.2938, 0.03572), (0.7412, 0.2309, -0.01596), (0.7412, 0.159, -0.05436), (0.7412, 0.08106, -0.078), (0.7412, -3.092e-07, -0.08599), (0.7412, -0.08106, -0.078), (0.7412, -0.159, -0.05436), (0.7412, -0.2309, -0.01596), (0.7412, -0.2938, 0.03572), (0.7412, -0.3455, 0.09868), (0.7412, -0.3839, 0.1705), (0.7412, -0.4075, 0.2485), (0.7412, -0.4155, 0.3295), (0.7412, -0.4075, 0.4106), (0.592, -0.3839, 0.4885), (0.592, -0.3455, 0.5604), (0.4614, -0.2938, 0.6234), (0.3442, -0.2309, 0.675), (0.2269, -0.159, 0.7134), (0.2269, -0.08106, 0.7371), (0.2269, -3.204e-07, 0.7451), (0.2269, 0.08106, 0.7371), (0.2269, 0.159, 0.7134), (0.3442, 0.2309, 0.675), (0.4614, 0.2938, 0.6234), (0.592, 0.3455, 0.5604), (0.592, 0.3839, 0.4885), (0.7412, 0.4075, 0.4106), (1.1, 0.2987, 0.2701), (1.1, 0.2813, 0.213), (1.1, 0.2532, 0.1604), (1.1, 0.2153, 0.1142), (1.1, 0.1692, 0.07634), (1.1, 0.1165, 0.0482), (1.1, 0.05941, 0.03087), (1.1, -2.831e-07, 0.02502), (1.1, -0.05941, 0.03087), (1.1, -0.1165, 0.0482), (1.1, -0.1692, 0.07634), (1.1, -0.2153, 0.1142), (1.1, -0.2532, 0.1604), (1.1, -0.2813, 0.213), (1.1, -0.2987, 0.2701), (1.1, -0.3045, 0.3295), (1.1, -0.2987, 0.3889), (1.1, -0.2813, 0.4461), (1.1, -0.2532, 0.4987), (1.1, -0.2153, 0.5449), (1.1, -0.1692, 0.5827), (1.1, -0.1165, 0.6109), (1.1, -0.05941, 0.6282), (1.1, -3.949e-07, 0.6341), (1.1, 0.05941, 0.6282), (1.1, 0.1165, 0.6109), (1.1, 0.1692, 0.5827), (1.1, 0.2153, 0.5449), (1.1, 0.2532, 0.4987), (1.1, 0.2813, 0.4461), (1.1, 0.2987, 0.3889), (1.1, 0.3045, 0.3295), (1.066, 0.2315, 0.2782), (1.066, 0.2181, 0.2339), (1.066, 0.1963, 0.1931), (1.066, 0.1669, 0.1573), (1.066, 0.1312, 0.1279), (1.066, 0.09034, 0.1061), (1.066, 0.04605, 0.09267), (1.066, -2.906e-07, 0.08814), (1.066, -0.04606, 0.09267), (1.066, -0.09034, 0.1061), (1.066, -0.1312, 0.1279), (1.066, -0.1669, 0.1573), (1.066, -0.1963, 0.1931), (1.066, -0.2181, 0.2339), (1.066, -0.2315, 0.2782), (1.066, -0.2361, 0.3242), (1.066, -0.2315, 0.3703), (1.066, -0.2181, 0.4145), (1.066, -0.1963, 0.4554), (1.066, -0.1669, 0.4911), (1.066, -0.1312, 0.5205), (1.066, -0.09034, 0.5423), (1.066, -0.04606, 0.5557), (1.066, -3.763e-07, 0.5603), (1.066, 0.04605, 0.5557), (1.066, 0.09034, 0.5423), (1.066, 0.1312, 0.5205), (1.066, 0.1669, 0.4911), (1.066, 0.1963, 0.4554), (1.066, 0.2181, 0.4145), (1.066, 0.2315, 0.3703), (1.066, 0.2361, 0.3242), (1.166, 0.1952, 0.2854), (1.166, 0.1839, 0.248), (1.166, 0.1655, 0.2136), (1.166, 0.1407, 0.1835), (1.166, 0.1106, 0.1587), (1.166, 0.07617, 0.1403), (1.166, 0.03883, 0.129), (1.166, -2.98e-07, 0.1252), (1.166, -0.03883, 0.129), (1.166, -0.07617, 0.1403), (1.166, -0.1106, 0.1587), (1.166, -0.1407, 0.1835), (1.166, -0.1655, 0.2136), (1.166, -0.1839, 0.248), (1.166, -0.1952, 0.2854), (1.166, -0.199, 0.3242), (1.166, -0.1952, 0.363), (1.166, -0.1839, 0.4004), (1.166, -0.1655, 0.4348), (1.166, -0.1407, 0.4649), (1.166, -0.1106, 0.4897), (1.166, -0.07617, 0.5081), (1.166, -0.03883, 0.5194), (1.166, -3.725e-07, 0.5232), (1.166, 0.03883, 0.5194), (1.166, 0.07617, 0.5081), (1.166, 0.1106, 0.4897), (1.166, 0.1407, 0.4649), (1.166, 0.1655, 0.4348), (1.166, 0.1839, 0.4004), (1.166, 0.1952, 0.363), (1.166, 0.199, 0.3242), (0.9651, 0.1453, 0.8531), (1.046, 0.1453, 0.8451), (0.9651, 0.2264, 0.8451), (1.046, 0.2248, 0.8373), (0.9651, 0.3043, 0.8215), (1.046, 0.3013, 0.8141), (0.9651, 0.3762, 0.7831), (1.046, 0.3717, 0.7765), (0.9651, 0.4391, 0.7314), (1.046, 0.4335, 0.7258), (0.9651, 0.4908, 0.6685), (1.046, 0.4842, 0.664), (0.9651, 0.5292, 0.5966), (1.046, 0.5218, 0.5936), (0.9651, 0.5529, 0.5187), (1.046, 0.545, 0.5171), (0.9909, 0.2531, 0.9233), (1.059, 0.2531, 0.9166), (0.9909, 0.321, 0.9166), (1.059, 0.3197, 0.9101), (0.9909, 0.4156, 0.8915), (1.059, 0.4131, 0.8853), (0.9909, 0.4758, 0.8593), (1.059, 0.4721, 0.8538), (0.9909, 0.5632, 0.8), (1.059, 0.5585, 0.7953), (0.9909, 0.6065, 0.7473), (1.059, 0.6009, 0.7436), (0.9909, 0.652, 0.6711), (1.059, 0.6458, 0.6686), (0.9909, 0.6718, 0.6058), (1.059, 0.6652, 0.6045), (0.9426, 0.4012, 0.3308), (1.021, 0.3935, 0.3308), (0.9426, 0.3935, 0.2526), (1.021, 0.3859, 0.2541), (0.9426, 0.3706, 0.1773), (1.021, 0.3635, 0.1803), (0.9426, 0.3336, 0.108), (1.021, 0.3272, 0.1122), (0.9426, 0.2837, 0.04718), (1.021, 0.2782, 0.05263), (0.9426, 0.2229, -0.002713), (1.021, 0.2186, 0.003696), (0.9426, 0.1535, -0.03978), (1.021, 0.1506, -0.03266), (0.9426, 0.07829, -0.06261), (1.021, 0.07678, -0.05505), (0.9426, 2.683e-05, -0.07032), (1.021, 2.681e-05, -0.06261), (0.9426, -0.07823, -0.06261), (1.021, -0.07673, -0.05505), (0.9426, -0.1535, -0.03978), (1.021, -0.1505, -0.03266), (0.9426, -0.2228, -0.002713), (1.021, -0.2186, 0.003696), (0.9426, -0.2836, 0.04718), (1.021, -0.2782, 0.05263), (0.9426, -0.3335, 0.108), (1.021, -0.3271, 0.1122), (0.9426, -0.3706, 0.1773), (1.021, -0.3635, 0.1803), (0.9426, -0.3934, 0.2526), (1.021, -0.3859, 0.2541), (0.9426, -0.4011, 0.3308), (1.021, -0.3934, 0.3308), (0.9426, -0.3934, 0.4091), (1.021, -0.3859, 0.4076), (0.9426, -0.3706, 0.4844), (1.021, -0.3635, 0.4814), (0.9426, -0.3335, 0.5537), (1.021, -0.3271, 0.5494), (0.9426, -0.2836, 0.6145), (1.021, -0.2782, 0.609), (0.9426, -0.2228, 0.6644), (1.021, -0.2186, 0.658), (0.9426, -0.1535, 0.7015), (1.021, -0.1505, 0.6943), (0.9426, -0.07823, 0.7243), (1.021, -0.07673, 0.7167), (0.9426, 2.682e-05, 0.732), (1.021, 2.683e-05, 0.7243), (0.9426, 0.07829, 0.7243), (1.021, 0.07678, 0.7167), (0.9426, 0.1535, 0.7015), (1.021, 0.1506, 0.6943), (0.9426, 0.2229, 0.6644), (1.021, 0.2186, 0.658), (0.9426, 0.2837, 0.6145), (1.021, 0.2782, 0.609), (0.9426, 0.3336, 0.5537), (1.021, 0.3272, 0.5494), (0.9426, 0.3706, 0.4844), (1.021, 0.3635, 0.4814), (0.9426, 0.3935, 0.4091), (1.021, 0.3859, 0.4076)], [], [(0, 199, 7), (1, 0, 7, 8), (2, 1, 8, 9), (3, 2, 9, 10), (4, 3, 10, 11), (5, 4, 11, 12), (6, 5, 12, 13), (7, 199, 14), (8, 7, 14, 15), (9, 8, 15, 16), (10, 9, 16, 17), (11, 10, 17, 18), (12, 11, 18, 19), (13, 12, 19, 20), (17, 16, 23, 24), (18, 17, 24, 25), (19, 18, 25, 26), (20, 19, 26, 27), (14, 199, 21), (15, 14, 21, 22), (22, 29, 667, 86), (21, 199, 28), (22, 21, 28, 29), (51, 44, 672, 674), (24, 23, 30, 31), (25, 24, 31, 32), (26, 25, 32, 33), (27, 26, 33, 34), (32, 31, 38, 39), (33, 32, 39, 40), (34, 33, 40, 41), (28, 199, 35), (29, 28, 35, 36), (15, 22, 86, 88), (31, 30, 37, 38), (35, 199, 42), (36, 35, 42, 43), (50, 57, 675, 673), (38, 37, 44, 45), (39, 38, 45, 46), (40, 39, 46, 47), (41, 40, 47, 48), (46, 45, 52, 53), (47, 46, 53, 54), (48, 47, 54, 55), (42, 199, 49), (43, 42, 49, 50), (43, 50, 673, 671), (45, 44, 51, 52), (50, 49, 56, 57), (16, 15, 88, 87), (52, 51, 58, 59), (53, 52, 59, 60), (54, 53, 60, 61), (55, 54, 61, 62), (49, 199, 56), (61, 60, 67, 68), (62, 61, 68, 69), (56, 199, 63), (57, 56, 63, 64), (58, 57, 64, 65), (59, 58, 65, 66), (60, 59, 66, 67), (65, 64, 71, 72), (66, 65, 72, 73), (67, 66, 73, 74), (68, 67, 74, 75), (69, 68, 75, 76), (63, 199, 70), (64, 63, 70, 71), (76, 75, 82, 83), (70, 199, 77), (71, 70, 77, 78), (72, 71, 78, 79), (73, 72, 79, 80), (97, 98, 666, 665), (82, 75, 172, 656), (96, 97, 665, 664), (95, 96, 664, 663), (75, 74, 186, 172), (78, 85, 657, 652), (83, 82, 89, 90), (77, 199, 84), (78, 77, 84, 85), (90, 89, 98, 99), (84, 199, 93), (85, 84, 93, 94), (74, 73, 187, 186), (94, 95, 663, 662), (85, 94, 662, 657), (73, 80, 654, 187), (96, 95, 111, 112), (97, 96, 112, 113), (98, 97, 113, 114), (164, 165, 136, 137), (99, 98, 114, 115), (192, 193, 108, 116), (93, 199, 109), (196, 197, 104, 105), (94, 93, 109, 110), (95, 94, 110, 111), (165, 166, 135, 136), (183, 191, 117, 118), (109, 199, 124), (177, 178, 123, 131), (153, 161, 147, 148), (110, 109, 124, 125), (161, 162, 146, 147), (111, 110, 125, 126), (167, 168, 133, 134), (112, 111, 126, 127), (178, 179, 122, 123), (113, 112, 127, 128), (151, 152, 149, 150), (114, 113, 128, 129), (182, 183, 118, 119), (115, 114, 129, 130), (127, 126, 141, 142), (268, 267, 162, 161), (128, 127, 142, 143), (238, 237, 192, 191), (129, 128, 143, 144), (222, 214, 209, 208), (130, 129, 144, 145), (243, 242, 180, 179), (197, 198, 103, 104), (124, 199, 139), (179, 180, 121, 122), (166, 167, 134, 135), (125, 124, 139, 140), (207, 208, 101, 102), (126, 125, 140, 141), (256, 255, 167, 166), (228, 227, 195, 194), (139, 199, 154), (168, 176, 132, 133), (253, 252, 177, 176), (140, 139, 154, 155), (224, 223, 207, 198), (141, 140, 155, 156), (271, 270, 152, 151), (142, 141, 156, 157), (267, 259, 163, 162), (143, 142, 157, 158), (225, 224, 198, 197), (144, 143, 158, 159), (252, 244, 178, 177), (145, 144, 159, 160), (213, 212, 211, 210), (269, 268, 161, 153), (185, 201, 648, 644), (258, 257, 165, 164), (159, 158, 173, 174), (214, 213, 210, 209), (160, 159, 174, 175), (223, 222, 208, 207), (240, 239, 183, 182), (154, 199, 169), (211, 151, 150, 91), (239, 238, 191, 183), (155, 154, 169, 170), (255, 254, 168, 167), (156, 155, 170, 171), (227, 226, 196, 195), (158, 157, 638, 639), (191, 192, 116, 117), (259, 258, 164, 163), (170, 169, 184, 185), (229, 228, 194, 193), (204, 188, 647, 651), (244, 243, 179, 178), (171, 170, 640, 641), (254, 253, 176, 168), (156, 171, 641, 637), (257, 256, 166, 165), (174, 173, 188, 189), (241, 240, 182, 181), (175, 174, 189, 190), (242, 241, 181, 180), (270, 269, 153, 152), (169, 199, 184), (312, 313, 237, 238), (189, 188, 204, 205), (301, 302, 241, 242), (190, 189, 205, 206), (329, 330, 213, 214), (212, 271, 151, 211), (184, 199, 200), (193, 194, 107, 108), (237, 229, 193, 192), (185, 184, 200, 201), (226, 225, 197, 196), (203, 204, 651, 650), (313, 314, 229, 237), (157, 156, 637, 638), (303, 304, 239, 240), (202, 203, 650, 649), (201, 200, 215, 216), (318, 319, 224, 225), (202, 201, 216, 217), (314, 315, 228, 229), (203, 202, 217, 218), (289, 297, 253, 254), (204, 203, 218, 219), (274, 282, 268, 269), (205, 204, 219, 220), (298, 299, 244, 252), (206, 205, 220, 221), (285, 286, 257, 258), (300, 301, 242, 243), (200, 199, 215), (176, 177, 131, 132), (299, 300, 243, 244), (220, 219, 234, 235), (327, 328, 222, 223), (221, 220, 235, 236), (282, 283, 267, 268), (272, 273, 270, 271), (215, 199, 230), (209, 210, 92, 100), (302, 303, 240, 241), (216, 215, 230, 231), (284, 285, 258, 259), (217, 216, 231, 232), (288, 289, 254, 255), (218, 217, 232, 233), (283, 284, 259, 267), (219, 218, 233, 234), (287, 288, 255, 256), (319, 327, 223, 224), (232, 231, 246, 247), (273, 274, 269, 270), (233, 232, 247, 248), (316, 317, 226, 227), (234, 233, 248, 249), (315, 316, 227, 228), (235, 234, 249, 250), (297, 298, 252, 253), (236, 235, 250, 251), (328, 329, 214, 222), (330, 331, 212, 213), (230, 199, 245), (208, 209, 100, 101), (331, 272, 271, 212), (231, 230, 245, 246), (375, 374, 285, 284), (251, 250, 265, 266), (345, 344, 319, 318), (317, 318, 225, 226), (245, 199, 260), (181, 182, 119, 120), (304, 312, 238, 239), (246, 245, 260, 261), (286, 287, 256, 257), (247, 246, 261, 262), (354, 353, 313, 312), (248, 247, 262, 263), (378, 377, 282, 274), (249, 248, 263, 264), (347, 346, 317, 316), (250, 249, 264, 265), (262, 261, 276, 277), (343, 342, 328, 327), (263, 262, 277, 278), (370, 369, 297, 289), (264, 263, 278, 279), (353, 349, 314, 313), (265, 264, 279, 280), (377, 376, 283, 282), (266, 265, 280, 281), (368, 360, 299, 298), (374, 373, 286, 285), (260, 199, 275), (198, 207, 102, 103), (372, 371, 288, 287), (261, 260, 275, 276), (355, 354, 312, 304), (281, 280, 295, 296), (359, 358, 301, 300), (348, 347, 316, 315), (275, 199, 290), (152, 153, 148, 149), (334, 333, 330, 329), (276, 275, 290, 291), (376, 375, 284, 283), (277, 276, 291, 292), (360, 359, 300, 299), (278, 277, 292, 293), (346, 345, 318, 317), (279, 278, 293, 294), (357, 356, 303, 302), (280, 279, 294, 295), (373, 372, 287, 286), (342, 334, 329, 328), (293, 292, 307, 308), (356, 355, 304, 303), (294, 293, 308, 309), (369, 368, 298, 297), (295, 294, 309, 310), (333, 332, 331, 330), (296, 295, 310, 311), (380, 379, 273, 272), (344, 343, 327, 319), (290, 199, 305), (180, 181, 120, 121), (371, 370, 289, 288), (291, 290, 305, 306), (358, 357, 302, 301), (292, 291, 306, 307), (175, 190, 354, 355), (332, 380, 272, 331), (305, 199, 320), (195, 196, 105, 106), (349, 348, 315, 314), (306, 305, 320, 321), (379, 378, 274, 273), (307, 306, 321, 322), (34, 41, 375, 376), (308, 307, 322, 323), (130, 145, 357, 358), (309, 308, 323, 324), (55, 62, 372, 373), (310, 309, 324, 325), (296, 311, 343, 344), (311, 310, 325, 326), (20, 27, 377, 378), (324, 323, 338, 339), (221, 236, 348, 349), (325, 324, 339, 340), (99, 115, 359, 360), (326, 325, 340, 341), (41, 48, 374, 375), (251, 266, 346, 347), (320, 199, 335), (163, 164, 137, 138), (6, 13, 379, 380), (321, 320, 335, 336), (90, 99, 360, 368), (322, 321, 336, 337), (341, 352, 333, 334), (323, 322, 337, 338), (335, 199, 350), (162, 163, 138, 146), (311, 326, 342, 343), (336, 335, 350, 351), (76, 83, 369, 370), (364, 365, 692, 691), (145, 160, 356, 357), (351, 362, 689, 683), (62, 69, 371, 372), (337, 336, 677, 678), (367, 6, 380, 332), (363, 364, 691, 690), (190, 206, 353, 354), (362, 363, 690, 689), (115, 130, 358, 359), (266, 281, 345, 346), (352, 341, 682, 688), (160, 175, 355, 356), (341, 340, 681, 682), (13, 20, 378, 379), (367, 352, 688, 694), (206, 221, 349, 353), (236, 251, 347, 348), (350, 199, 361), (194, 195, 106, 107), (27, 34, 376, 377), (351, 350, 361, 362), (83, 90, 368, 369), (340, 339, 680, 681), (352, 367, 332, 333), (366, 367, 694, 693), (48, 55, 373, 374), (362, 361, 0, 1), (363, 362, 1, 2), (69, 76, 370, 371), (364, 363, 2, 3), (326, 341, 334, 342), (365, 364, 3, 4), (366, 365, 4, 5), (367, 366, 5, 6), (281, 296, 344, 345), (361, 199, 0), (210, 211, 91, 92), (408, 405, 712, 714), (476, 382, 384, 385), (423, 420, 722, 724), (385, 384, 387, 388), (471, 468, 754, 756), (388, 387, 390, 391), (404, 407, 713, 711), (391, 390, 393, 394), (419, 422, 723, 721), (394, 393, 396, 397), (456, 455, 745, 746), (397, 396, 399, 400), (434, 437, 733, 731), (400, 399, 402, 403), (470, 471, 756, 755), (403, 402, 405, 406), (438, 435, 732, 734), (406, 405, 408, 409), (409, 408, 411, 412), (453, 450, 742, 744), (390, 387, 700, 702), (412, 411, 414, 415), (449, 452, 743, 741), (415, 414, 417, 418), (386, 389, 701, 699), (418, 417, 420, 421), (401, 404, 711, 709), (421, 420, 423, 424), (405, 402, 710, 712), (424, 423, 426, 427), (420, 417, 720, 722), (427, 426, 429, 430), (452, 453, 744, 743), (430, 429, 432, 433), (416, 419, 721, 719), (433, 432, 435, 436), (435, 432, 730, 732), (436, 435, 438, 439), (446, 449, 741, 739), (439, 438, 441, 442), (442, 441, 444, 445), (468, 467, 753, 754), (431, 434, 731, 729), (445, 444, 447, 448), (448, 447, 450, 451), (450, 447, 740, 742), (387, 384, 698, 700), (451, 450, 453, 454), (468, 465, 614, 616), (454, 453, 456, 457), (383, 386, 699, 697), (457, 456, 459, 460), (473, 474, 620, 619), (460, 459, 462, 463), (465, 462, 750, 752), (463, 462, 465, 466), (465, 464, 613, 614), (466, 465, 468, 469), (402, 399, 708, 710), (469, 468, 471, 472), (455, 456, 608, 607), (472, 471, 474, 475), (417, 414, 718, 720), (475, 474, 382, 476), (395, 392, 481, 482), (410, 407, 486, 487), (452, 449, 500, 501), (428, 425, 492, 493), (443, 440, 497, 498), (404, 401, 484, 485), (381, 473, 508, 477), (413, 410, 487, 488), (389, 386, 479, 480), (461, 458, 503, 504), (437, 434, 495, 496), (446, 443, 498, 499), (470, 467, 506, 507), (422, 419, 490, 491), (398, 395, 482, 483), (431, 428, 493, 494), (407, 404, 485, 486), (455, 452, 501, 502), (464, 461, 504, 505), (440, 437, 496, 497), (392, 389, 480, 481), (383, 381, 477, 478), (416, 413, 488, 489), (473, 470, 507, 508), (425, 422, 491, 492), (401, 398, 483, 484), (458, 455, 502, 503), (434, 431, 494, 495), (449, 446, 499, 500), (386, 383, 478, 479), (467, 464, 505, 506), (419, 416, 489, 490), (415, 418, 520, 519), (430, 433, 525, 524), (406, 409, 517, 516), (448, 451, 531, 530), (463, 466, 536, 535), (439, 442, 528, 527), (391, 394, 512, 511), (472, 475, 539, 538), (409, 412, 518, 517), (424, 427, 523, 522), (400, 403, 515, 514), (475, 476, 540, 539), (442, 445, 529, 528), (457, 460, 534, 533), (433, 436, 526, 525), (385, 388, 510, 509), (476, 385, 509, 540), (466, 469, 537, 536), (418, 421, 521, 520), (394, 397, 513, 512), (460, 463, 535, 534), (451, 454, 532, 531), (427, 430, 524, 523), (403, 406, 516, 515), (421, 424, 522, 521), (436, 439, 527, 526), (412, 415, 519, 518), (388, 391, 511, 510), (454, 457, 533, 532), (469, 472, 538, 537), (445, 448, 530, 529), (397, 400, 514, 513), (529, 530, 562, 561), (516, 517, 549, 548), (530, 531, 563, 562), (517, 518, 550, 549), (531, 532, 564, 563), (518, 519, 551, 550), (532, 533, 565, 564), (519, 520, 552, 551), (533, 534, 566, 565), (520, 521, 553, 552), (534, 535, 567, 566), (521, 522, 554, 553), (535, 536, 568, 567), (522, 523, 555, 554), (509, 510, 542, 541), (536, 537, 569, 568), (523, 524, 556, 555), (510, 511, 543, 542), (537, 538, 570, 569), (524, 525, 557, 556), (511, 512, 544, 543), (538, 539, 571, 570), (525, 526, 558, 557), (512, 513, 545, 544), (539, 540, 572, 571), (526, 527, 559, 558), (513, 514, 546, 545), (540, 509, 541, 572), (527, 528, 560, 559), (514, 515, 547, 546), (528, 529, 561, 560), (515, 516, 548, 547), (564, 565, 597, 596), (551, 552, 584, 583), (565, 566, 598, 597), (552, 553, 585, 584), (566, 567, 599, 598), (553, 554, 586, 585), (567, 568, 600, 599), (554, 555, 587, 586), (541, 542, 574, 573), (568, 569, 601, 600), (555, 556, 588, 587), (542, 543, 575, 574), (569, 570, 602, 601), (556, 557, 589, 588), (543, 544, 576, 575), (570, 571, 603, 602), (557, 558, 590, 589), (544, 545, 577, 576), (571, 572, 604, 603), (558, 559, 591, 590), (545, 546, 578, 577), (572, 541, 573, 604), (559, 560, 592, 591), (546, 547, 579, 578), (560, 561, 593, 592), (547, 548, 580, 579), (561, 562, 594, 593), (548, 549, 581, 580), (562, 563, 595, 594), (549, 550, 582, 581), (563, 564, 596, 595), (550, 551, 583, 582), (574, 575, 576, 577, 578, 579, 580, 581, 582, 583, 584, 585, 586, 587, 588, 589, 590, 591, 592, 593, 594, 595, 596, 597, 598, 599, 600, 601, 602, 603, 604, 573), (607, 608, 624, 623), (614, 613, 629, 630), (620, 618, 634, 636), (606, 605, 621, 622), (470, 473, 619, 617), (453, 452, 605, 606), (461, 462, 612, 611), (471, 470, 617, 618), (452, 455, 607, 605), (474, 471, 618, 620), (456, 453, 606, 608), (459, 458, 609, 610), (467, 468, 616, 615), (458, 461, 611, 609), (462, 459, 610, 612), (464, 467, 615, 613), (622, 621, 623, 624), (626, 625, 627, 628), (630, 629, 631, 632), (634, 633, 635, 636), (615, 616, 632, 631), (605, 607, 623, 621), (613, 615, 631, 629), (608, 606, 622, 624), (616, 614, 630, 632), (610, 609, 625, 626), (618, 617, 633, 634), (611, 612, 628, 627), (619, 620, 636, 635), (609, 611, 627, 625), (617, 619, 635, 633), (612, 610, 626, 628), (100, 92, 763, 764), (639, 638, 642, 643), (638, 637, 641, 642), (641, 640, 644, 645), (642, 641, 645, 646), (643, 642, 646, 647), (645, 644, 648, 649), (646, 645, 649, 650), (647, 646, 650, 651), (170, 185, 644, 640), (188, 173, 643, 647), (201, 202, 649, 648), (173, 158, 639, 643), (186, 187, 654, 655), (172, 186, 655, 656), (653, 652, 657, 658), (654, 653, 658, 659), (655, 654, 659, 660), (656, 655, 660, 661), (658, 657, 662, 663), (659, 658, 663, 664), (660, 659, 664, 665), (661, 660, 665, 666), (89, 82, 656, 661), (79, 78, 652, 653), (80, 79, 653, 654), (98, 89, 661, 666), (87, 88, 86, 81), (81, 86, 667, 668), (668, 667, 669, 670), (670, 669, 671, 672), (672, 671, 673, 674), (674, 673, 675, 676), (58, 51, 674, 676), (57, 58, 676, 675), (23, 16, 87, 81), (30, 23, 81, 668), (29, 36, 669, 667), (37, 30, 668, 670), (36, 43, 671, 669), (44, 37, 670, 672), (678, 677, 683, 684), (679, 678, 684, 685), (680, 679, 685, 686), (681, 680, 686, 687), (682, 681, 687, 688), (686, 685, 691, 692), (687, 686, 692, 693), (688, 687, 693, 694), (684, 683, 689, 690), (685, 684, 690, 691), (338, 337, 678, 679), (336, 351, 683, 677), (365, 366, 693, 692), (339, 338, 679, 680), (696, 695, 697, 698), (698, 697, 699, 700), (700, 699, 701, 702), (702, 701, 703, 704), (704, 703, 705, 706), (706, 705, 707, 708), (708, 707, 709, 710), (710, 709, 711, 712), (712, 711, 713, 714), (714, 713, 715, 716), (716, 715, 717, 718), (718, 717, 719, 720), (720, 719, 721, 722), (722, 721, 723, 724), (724, 723, 725, 726), (726, 725, 727, 728), (728, 727, 729, 730), (730, 729, 731, 732), (732, 731, 733, 734), (734, 733, 735, 736), (736, 735, 737, 738), (738, 737, 739, 740), (740, 739, 741, 742), (742, 741, 743, 744), (746, 745, 747, 748), (750, 749, 751, 752), (754, 753, 755, 756), (758, 757, 695, 696), (467, 470, 755, 753), (389, 392, 703, 701), (393, 390, 702, 704), (437, 440, 735, 733), (474, 473, 757, 758), (441, 438, 734, 736), (422, 425, 725, 723), (458, 459, 748, 747), (426, 423, 724, 726), (411, 408, 714, 716), (392, 395, 705, 703), (455, 458, 747, 745), (407, 410, 715, 713), (396, 393, 704, 706), (459, 456, 746, 748), (444, 441, 736, 738), (425, 428, 727, 725), (462, 461, 749, 750), (440, 443, 737, 735), (429, 426, 726, 728), (410, 413, 717, 715), (414, 411, 716, 718), (382, 474, 758, 696), (399, 396, 706, 708), (473, 381, 695, 757), (395, 398, 707, 705), (443, 446, 739, 737), (384, 382, 696, 698), (447, 444, 738, 740), (428, 431, 729, 727), (464, 465, 752, 751), (381, 383, 697, 695), (432, 429, 728, 730), (413, 416, 719, 717), (398, 401, 709, 707), (461, 464, 751, 749), (779, 785, 817, 811), (91, 150, 776, 777), (136, 135, 768, 772), (147, 146, 782, 790), (107, 106, 765, 766), (101, 100, 764, 760), (135, 134, 767, 768), (138, 137, 773, 778), (131, 123, 783, 787), (117, 116, 769, 770), (119, 118, 771, 781), (134, 133, 779, 767), (118, 117, 770, 771), (120, 119, 781, 780), (149, 148, 789, 788), (104, 103, 786, 761), (137, 136, 772, 773), (146, 138, 778, 782), (108, 107, 766, 784), (123, 122, 774, 783), (150, 149, 788, 776), (92, 91, 777, 763), (121, 120, 780, 775), (116, 108, 784, 769), (133, 132, 785, 779), (148, 147, 790, 789), (106, 105, 762, 765), (102, 101, 760, 759), (103, 102, 759, 786), (132, 131, 787, 785), (105, 104, 761, 762), (122, 121, 775, 774), (792, 796, 795, 809, 808, 820, 821, 822, 814, 810, 805, 804, 800, 799, 811, 817, 819, 815, 806, 807, 812, 813, 803, 802, 801, 816, 798, 797, 794, 793, 818, 791), (770, 769, 801, 802), (786, 759, 791, 818), (771, 770, 802, 803), (772, 768, 800, 804), (773, 772, 804, 805), (787, 783, 815, 819), (774, 775, 807, 806), (788, 789, 821, 820), (777, 776, 808, 809), (776, 788, 820, 808), (760, 764, 796, 792), (765, 762, 794, 797), (778, 773, 805, 810), (785, 787, 819, 817), (767, 779, 811, 799), (790, 782, 814, 822), (780, 781, 813, 812), (759, 760, 792, 791), (781, 771, 803, 813), (782, 778, 810, 814), (762, 761, 793, 794), (761, 786, 818, 793), (783, 774, 806, 815), (764, 763, 795, 796), (784, 766, 798, 816), (763, 777, 809, 795), (766, 765, 797, 798), (775, 780, 812, 807), (769, 784, 816, 801), (768, 767, 799, 800), (789, 790, 822, 821), (850, 1098, 1096, 847), (918, 827, 826, 824), (865, 1108, 1106, 862), (827, 830, 829, 826), (913, 1140, 1138, 910), (830, 833, 832, 829), (846, 1095, 1097, 849), (833, 836, 835, 832), (861, 1105, 1107, 864), (836, 839, 838, 835), (898, 1130, 1129, 897), (839, 842, 841, 838), (876, 1115, 1117, 879), (842, 845, 844, 841), (912, 1139, 1140, 913), (845, 848, 847, 844), (880, 1118, 1116, 877), (848, 851, 850, 847), (851, 854, 853, 850), (895, 1128, 1126, 892), (832, 1086, 1084, 829), (854, 857, 856, 853), (891, 1125, 1127, 894), (857, 860, 859, 856), (828, 1083, 1085, 831), (860, 863, 862, 859), (843, 1093, 1095, 846), (863, 866, 865, 862), (847, 1096, 1094, 844), (866, 869, 868, 865), (862, 1106, 1104, 859), (869, 872, 871, 868), (894, 1127, 1128, 895), (872, 875, 874, 871), (858, 1103, 1105, 861), (875, 878, 877, 874), (877, 1116, 1114, 874), (878, 881, 880, 877), (888, 1123, 1125, 891), (881, 884, 883, 880), (884, 887, 886, 883), (910, 1138, 1137, 909), (873, 1113, 1115, 876), (887, 890, 889, 886), (890, 893, 892, 889), (892, 1126, 1124, 889), (829, 1084, 1082, 826), (893, 896, 895, 892), (910, 1058, 1056, 907), (896, 899, 898, 895), (825, 1081, 1083, 828), (899, 902, 901, 898), (915, 1061, 1062, 916), (902, 905, 904, 901), (907, 1136, 1134, 904), (905, 908, 907, 904), (907, 1056, 1055, 906), (908, 911, 910, 907), (844, 1094, 1092, 841), (911, 914, 913, 910), (897, 1049, 1050, 898), (914, 917, 916, 913), (859, 1104, 1102, 856), (917, 918, 824, 916), (837, 924, 923, 834), (852, 929, 928, 849), (894, 943, 942, 891), (870, 935, 934, 867), (885, 940, 939, 882), (846, 927, 926, 843), (823, 919, 950, 915), (855, 930, 929, 852), (831, 922, 921, 828), (903, 946, 945, 900), (879, 938, 937, 876), (888, 941, 940, 885), (912, 949, 948, 909), (864, 933, 932, 861), (840, 925, 924, 837), (873, 936, 935, 870), (849, 928, 927, 846), (897, 944, 943, 894), (906, 947, 946, 903), (882, 939, 938, 879), (834, 923, 922, 831), (825, 920, 919, 823), (858, 931, 930, 855), (915, 950, 949, 912), (867, 934, 933, 864), (843, 926, 925, 840), (900, 945, 944, 897), (876, 937, 936, 873), (891, 942, 941, 888), (828, 921, 920, 825), (909, 948, 947, 906), (861, 932, 931, 858), (857, 961, 962, 860), (872, 966, 967, 875), (848, 958, 959, 851), (890, 972, 973, 893), (905, 977, 978, 908), (881, 969, 970, 884), (833, 953, 954, 836), (914, 980, 981, 917), (851, 959, 960, 854), (866, 964, 965, 869), (842, 956, 957, 845), (917, 981, 982, 918), (884, 970, 971, 887), (899, 975, 976, 902), (875, 967, 968, 878), (827, 951, 952, 830), (918, 982, 951, 827), (908, 978, 979, 911), (860, 962, 963, 863), (836, 954, 955, 839), (902, 976, 977, 905), (893, 973, 974, 896), (869, 965, 966, 872), (845, 957, 958, 848), (863, 963, 964, 866), (878, 968, 969, 881), (854, 960, 961, 857), (830, 952, 953, 833), (896, 974, 975, 899), (911, 979, 980, 914), (887, 971, 972, 890), (839, 955, 956, 842), (971, 1003, 1004, 972), (958, 990, 991, 959), (972, 1004, 1005, 973), (959, 991, 992, 960), (973, 1005, 1006, 974), (960, 992, 993, 961), (974, 1006, 1007, 975), (961, 993, 994, 962), (975, 1007, 1008, 976), (962, 994, 995, 963), (976, 1008, 1009, 977), (963, 995, 996, 964), (977, 1009, 1010, 978), (964, 996, 997, 965), (951, 983, 984, 952), (978, 1010, 1011, 979), (965, 997, 998, 966), (952, 984, 985, 953), (979, 1011, 1012, 980), (966, 998, 999, 967), (953, 985, 986, 954), (980, 1012, 1013, 981), (967, 999, 1000, 968), (954, 986, 987, 955), (981, 1013, 1014, 982), (968, 1000, 1001, 969), (955, 987, 988, 956), (982, 1014, 983, 951), (969, 1001, 1002, 970), (956, 988, 989, 957), (970, 1002, 1003, 971), (957, 989, 990, 958), (1006, 1038, 1039, 1007), (993, 1025, 1026, 994), (1007, 1039, 1040, 1008), (994, 1026, 1027, 995), (1008, 1040, 1041, 1009), (995, 1027, 1028, 996), (1009, 1041, 1042, 1010), (996, 1028, 1029, 997), (983, 1015, 1016, 984), (1010, 1042, 1043, 1011), (997, 1029, 1030, 998), (984, 1016, 1017, 985), (1011, 1043, 1044, 1012), (998, 1030, 1031, 999), (985, 1017, 1018, 986), (1012, 1044, 1045, 1013), (999, 1031, 1032, 1000), (986, 1018, 1019, 987), (1013, 1045, 1046, 1014), (1000, 1032, 1033, 1001), (987, 1019, 1020, 988), (1014, 1046, 1015, 983), (1001, 1033, 1034, 1002), (988, 1020, 1021, 989), (1002, 1034, 1035, 1003), (989, 1021, 1022, 990), (1003, 1035, 1036, 1004), (990, 1022, 1023, 991), (1004, 1036, 1037, 1005), (991, 1023, 1024, 992), (1005, 1037, 1038, 1006), (992, 1024, 1025, 993), (1016, 1015, 1046, 1045, 1044, 1043, 1042, 1041, 1040, 1039, 1038, 1037, 1036, 1035, 1034, 1033, 1032, 1031, 1030, 1029, 1028, 1027, 1026, 1025, 1024, 1023, 1022, 1021, 1020, 1019, 1018, 1017), (1049, 1065, 1066, 1050), (1056, 1072, 1071, 1055), (1062, 1078, 1076, 1060), (1048, 1064, 1063, 1047), (912, 1059, 1061, 915), (895, 1048, 1047, 894), (903, 1053, 1054, 904), (913, 1060, 1059, 912), (894, 1047, 1049, 897), (916, 1062, 1060, 913), (898, 1050, 1048, 895), (901, 1052, 1051, 900), (909, 1057, 1058, 910), (900, 1051, 1053, 903), (904, 1054, 1052, 901), (906, 1055, 1057, 909), (1064, 1066, 1065, 1063), (1068, 1070, 1069, 1067), (1072, 1074, 1073, 1071), (1076, 1078, 1077, 1075), (1057, 1073, 1074, 1058), (1047, 1063, 1065, 1049), (1055, 1071, 1073, 1057), (1050, 1066, 1064, 1048), (1058, 1074, 1072, 1056), (1052, 1068, 1067, 1051), (1060, 1076, 1075, 1059), (1053, 1069, 1070, 1054), (1061, 1077, 1078, 1062), (1051, 1067, 1069, 1053), (1059, 1075, 1077, 1061), (1054, 1070, 1068, 1052), (1080, 1082, 1081, 1079), (1082, 1084, 1083, 1081), (1084, 1086, 1085, 1083), (1086, 1088, 1087, 1085), (1088, 1090, 1089, 1087), (1090, 1092, 1091, 1089), (1092, 1094, 1093, 1091), (1094, 1096, 1095, 1093), (1096, 1098, 1097, 1095), (1098, 1100, 1099, 1097), (1100, 1102, 1101, 1099), (1102, 1104, 1103, 1101), (1104, 1106, 1105, 1103), (1106, 1108, 1107, 1105), (1108, 1110, 1109, 1107), (1110, 1112, 1111, 1109), (1112, 1114, 1113, 1111), (1114, 1116, 1115, 1113), (1116, 1118, 1117, 1115), (1118, 1120, 1119, 1117), (1120, 1122, 1121, 1119), (1122, 1124, 1123, 1121), (1124, 1126, 1125, 1123), (1126, 1128, 1127, 1125), (1130, 1132, 1131, 1129), (1134, 1136, 1135, 1133), (1138, 1140, 1139, 1137), (1142, 1080, 1079, 1141), (909, 1137, 1139, 912), (831, 1085, 1087, 834), (835, 1088, 1086, 832), (879, 1117, 1119, 882), (916, 1142, 1141, 915), (883, 1120, 1118, 880), (864, 1107, 1109, 867), (900, 1131, 1132, 901), (868, 1110, 1108, 865), (853, 1100, 1098, 850), (834, 1087, 1089, 837), (897, 1129, 1131, 900), (849, 1097, 1099, 852), (838, 1090, 1088, 835), (901, 1132, 1130, 898), (886, 1122, 1120, 883), (867, 1109, 1111, 870), (904, 1134, 1133, 903), (882, 1119, 1121, 885), (871, 1112, 1110, 868), (852, 1099, 1101, 855), (856, 1102, 1100, 853), (824, 1080, 1142, 916), (841, 1092, 1090, 838), (915, 1141, 1079, 823), (837, 1089, 1091, 840), (885, 1121, 1123, 888), (826, 1082, 1080, 824), (889, 1124, 1122, 886), (870, 1111, 1113, 873), (906, 1135, 1136, 907), (823, 1079, 1081, 825), (874, 1114, 1112, 871), (855, 1101, 1103, 858), (840, 1091, 1093, 843), (903, 1133, 1135, 906)])
me_sphere_046.polygons.foreach_set('use_smooth', [True] * 1081)
me_sphere_046.polygons.foreach_set('material_index', [0, 0, 0, 0, 3, 3, 0, 0, 0, 0, 0, 3, 3, 0, 0, 3, 0, 0, 0, 0, 1, 0, 0, 1, 0, 0, 0, 0, 0, 3, 0, 0, 0, 1, 0, 0, 0, 1, 0, 3, 3, 3, 3, 3, 3, 0, 0, 1, 0, 0, 0, 0, 0, 3, 0, 0, 0, 0, 0, 0, 0, 0, 0, 0, 0, 0, 0, 0, 0, 0, 0, 0, 0, 0, 0, 1, 1, 1, 1, 0, 0, 0, 0, 0, 0, 0, 0, 0, 1, 0, 0, 0, 0, 0, 2, 0, 2, 0, 2, 0, 0, 2, 2, 0, 2, 2, 0, 2, 0, 2, 0, 2, 0, 2, 0, 2, 3, 3, 0, 3, 0, 3, 0, 3, 0, 2, 0, 2, 2, 0, 2, 0, 0, 0, 0, 2, 0, 0, 0, 0, 0, 0, 0, 0, 0, 0, 0, 0, 0, 0, 1, 0, 0, 0, 0, 0, 0, 0, 2, 0, 0, 0, 0, 0, 1, 2, 0, 0, 0, 1, 0, 1, 0, 1, 0, 0, 0, 0, 0, 0, 0, 0, 0, 0, 0, 0, 0, 0, 2, 0, 0, 0, 1, 0, 1, 0, 1, 0, 0, 0, 0, 0, 0, 0, 0, 0, 0, 0, 0, 0, 0, 2, 0, 0, 0, 0, 0, 0, 0, 2, 0, 0, 0, 0, 0, 0, 0, 0, 0, 0, 0, 0, 0, 0, 0, 0, 0, 0, 0, 0, 0, 0, 2, 0, 0, 2, 0, 2, 0, 0, 2, 0, 0, 0, 0, 2, 0, 2, 0, 2, 0, 0, 2, 0, 2, 0, 2, 0, 2, 0, 2, 2, 0, 2, 2, 0, 2, 0, 2, 2, 0, 2, 2, 0, 2, 0, 2, 0, 2, 0, 2, 0, 2, 2, 0, 2, 0, 2, 0, 2, 0, 2, 2, 0, 2, 2, 0, 2, 0, 0, 2, 0, 2, 2, 0, 2, 0, 0, 0, 3, 0, 0, 0, 0, 0, 0, 0, 0, 0, 0, 0, 3, 0, 0, 2, 0, 0, 0, 0, 1, 0, 0, 2, 0, 0, 0, 1, 0, 1, 0, 1, 0, 1, 0, 1, 3, 0, 1, 0, 1, 0, 1, 0, 0, 0, 2, 0, 0, 0, 1, 1, 1, 3, 0, 0, 0, 0, 0, 0, 0, 0, 0, 0, 2, 0, 0, 0, 0, 0, 0, 0, 0, 0, 0, 2, 0, 0, 0, 2, 0, 0, 0, 0, 0, 0, 0, 0, 0, 0, 0, 0, 0, 0, 0, 0, 0, 2, 0, 0, 0, 0, 0, 0, 0, 0, 2, 0, 0, 0, 0, 0, 0, 2, 0, 0, 0, 2, 0, 0, 0, 2, 0, 0, 0, 2, 0, 0, 0, 0, 0, 0, 0, 0, 0, 0, 0, 0, 0, 0, 0, 0, 0, 0, 0, 0, 0, 0, 0, 0, 0, 0, 0, 0, 0, 0, 0, 0, 0, 0, 0, 0, 0, 0, 0, 0, 0, 0, 0, 0, 0, 0, 0, 0, 0, 0, 0, 0, 0, 0, 0, 0, 0, 0, 0, 0, 0, 0, 0, 0, 0, 0, 0, 2, 2, 2, 2, 2, 2, 2, 2, 2, 2, 2, 2, 2, 2, 2, 2, 2, 2, 2, 2, 2, 2, 2, 2, 2, 2, 2, 2, 2, 2, 2, 2, 1, 1, 1, 1, 1, 1, 1, 1, 1, 1, 1, 1, 1, 1, 1, 1, 1, 1, 1, 1, 1, 1, 1, 1, 1, 1, 1, 1, 1, 1, 1, 1, 0, 2, 2, 2, 2, 2, 2, 2, 2, 2, 2, 2, 2, 2, 2, 2, 2, 2, 2, 2, 2, 2, 2, 2, 2, 2, 2, 2, 2, 2, 2, 2, 2, 2, 1, 1, 1, 1, 1, 1, 1, 1, 1, 1, 1, 1, 1, 1, 1, 1, 1, 1, 1, 1, 1, 1, 1, 1, 1, 1, 1, 1, 1, 1, 1, 1, 1, 1, 1, 1, 1, 1, 1, 1, 1, 1, 1, 1, 1, 1, 1, 1, 1, 1, 1, 1, 1, 1, 2, 2, 2, 2, 2, 2, 2, 2, 2, 2, 2, 2, 2, 2, 2, 2, 2, 2, 2, 2, 2, 2, 2, 2, 2, 2, 2, 2, 0, 0, 0, 0, 2, 0, 0, 2, 0, 0, 0, 0, 0, 0, 0, 0, 0, 2, 0, 0, 0, 0, 0, 0, 0, 0, 0, 0, 0, 0, 2, 0, 0, 0, 0, 0, 0, 2, 2, 2, 2, 2, 2, 2, 2, 2, 2, 2, 2, 2, 2, 2, 2, 2, 2, 2, 2, 2, 2, 2, 2, 2, 2, 2, 2, 2, 2, 2, 0, 0, 0, 0, 0, 0, 0, 0, 0, 0, 0, 0, 0, 0, 0, 0, 0, 0, 0, 0, 0, 0, 0, 0, 0, 0, 0, 0, 0, 0, 0, 0, 0, 0, 0, 0, 0, 0, 0, 0, 0, 0, 2, 0, 0, 0, 2, 0, 0, 0, 0, 0, 0, 0, 0, 0, 0, 0, 0, 0, 0, 0, 0, 0, 2, 0, 0, 0, 0, 0, 0, 0, 0, 2, 0, 0, 0, 0, 0, 0, 2, 0, 0, 0, 2, 0, 0, 0, 2, 0, 0, 0, 2, 0, 0, 0, 0, 0, 0, 0, 0, 0, 0, 0, 0, 0, 0, 0, 0, 0, 0, 0, 0, 0, 0, 0, 0, 0, 0, 0, 0, 0, 0, 0, 0, 0, 0, 0, 0, 0, 0, 0, 0, 0, 0, 0, 0, 0, 0, 0, 0, 0, 0, 0, 0, 0, 0, 0, 0, 0, 0, 0, 0, 0, 0, 0, 0, 0, 0, 0, 2, 2, 2, 2, 2, 2, 2, 2, 2, 2, 2, 2, 2, 2, 2, 2, 2, 2, 2, 2, 2, 2, 2, 2, 2, 2, 2, 2, 2, 2, 2, 2, 1, 1, 1, 1, 1, 1, 1, 1, 1, 1, 1, 1, 1, 1, 1, 1, 1, 1, 1, 1, 1, 1, 1, 1, 1, 1, 1, 1, 1, 1, 1, 1, 0, 2, 2, 2, 2, 2, 2, 2, 2, 2, 2, 2, 2, 2, 2, 2, 2, 2, 2, 2, 2, 2, 2, 2, 2, 2, 2, 2, 2, 2, 2, 2, 2, 2, 2, 2, 2, 2, 2, 2, 2, 2, 2, 2, 2, 2, 2, 2, 2, 2, 2, 2, 2, 2, 2, 2, 2, 2, 2, 2, 2, 0, 0, 0, 0, 2, 0, 0, 2, 0, 0, 0, 0, 0, 0, 0, 0, 0, 2, 0, 0, 0, 0, 0, 0, 0, 0, 0, 0, 0, 0, 2, 0, 0, 0, 0, 0])
me_sphere_046.materials.append(mat_flat)
me_sphere_046.materials.append(mat_brass)
me_sphere_046.materials.append(mat_flatmetal)
me_sphere_046.materials.append(mat_metal)
me_sphere_046.use_remesh_preserve_volume = False
me_sphere_046.use_remesh_preserve_attributes = False
me_sphere_046.use_mirror_vertex_groups = False
me_sphere_046.update()

# ---- objects
ob_lamp = bpy.data.objects.new('Lamp', light_lamp)
ob_camera = bpy.data.objects.new('Camera', cam_camera)
ob_body10 = bpy.data.objects.new('body10', me_sphere_046)

# ---- transforms, parenting, visibility, modifiers, constraints
ob_lamp.location = (4.076, 1.005, 5.904)
ob_lamp.rotation_euler = (0.6503, 0.05522, 1.866)
ob_lamp.lock_rotations_4d = False
ob_lamp.empty_display_type = 'ARROWS'
ob_lamp.color = (0.0, 0.0, 0.0, 0.0)
ob_lamp.lineart.crease_threshold = 0.0
ob_camera.location = (7.481, -6.508, 5.344)
ob_camera.rotation_euler = (1.109, 0.0, 0.8149)
ob_camera.lock_rotations_4d = False
ob_camera.empty_display_type = 'ARROWS'
ob_camera.color = (0.0, 0.0, 0.0, 0.0)
ob_camera.display_type = 'WIRE'
ob_camera.lineart.crease_threshold = 0.0
ob_body10.location = (-0.0002728, -0.01307, 1.014)
ob_body10.lineart.crease_threshold = 0.0

# ---- collection membership
col_collection_1.objects.link(ob_lamp)
col_collection_1.objects.link(ob_camera)
col_collection_1.objects.link(ob_body10)

# ---- scene / render settings (as saved in the file)
scene.camera = ob_camera
scene.frame_start = 1; scene.frame_end = 250; scene.frame_set(1)
scene.render.engine = 'CYCLES'
scene.render.resolution_percentage = 50
scene.render.dither_intensity = 0.0
scene.cycles.use_denoising = False
scene.cycles.samples = 128
scene.cycles.sampling_pattern = 'TABULATED_SOBOL'
scene.cycles.use_adaptive_sampling = False
scene.cycles.use_light_tree = False
scene.cycles.blur_glossy = 0.0
scene.cycles.sample_clamp_indirect = 0.0
scene.view_settings.view_transform = 'Standard'
bpy.context.view_layer.update()

